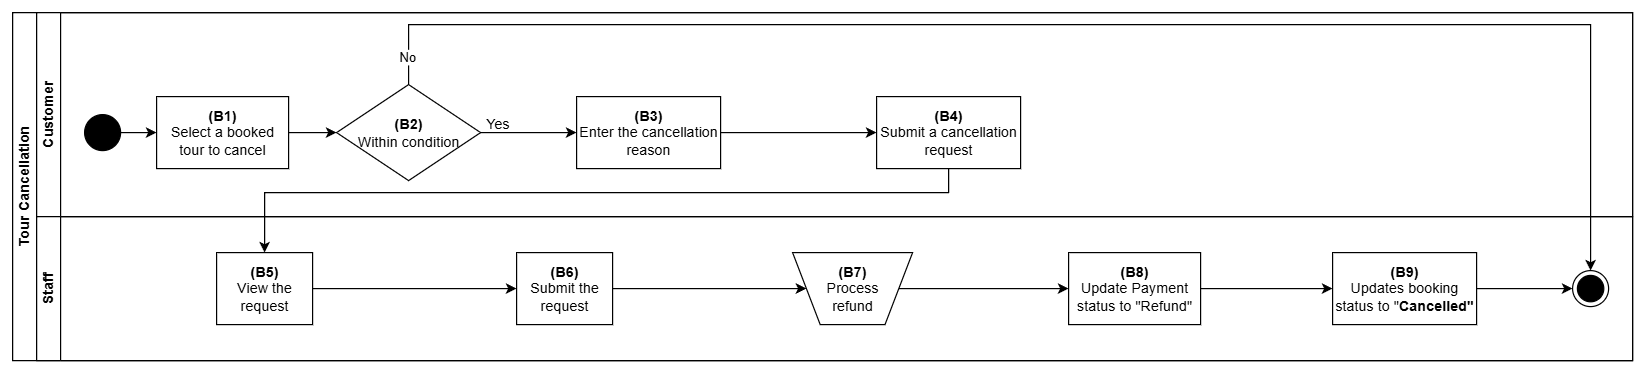

The diagram above was exported from draw.io. Its source (the exported page's mxGraphModel, read from the mxfile embedded in the PNG):
<mxGraphModel dx="1418" dy="794" grid="1" gridSize="10" guides="1" tooltips="1" connect="1" arrows="1" fold="1" page="1" pageScale="1" pageWidth="827" pageHeight="1169" math="0" shadow="0">
  <root>
    <mxCell id="0" />
    <mxCell id="1" parent="0" />
    <mxCell id="dNxyNK7c78bLwvsdeMH5-19" value="Tour Cancellation" style="swimlane;html=1;childLayout=stackLayout;resizeParent=1;resizeParentMax=0;horizontal=0;startSize=20;horizontalStack=0;" parent="1" vertex="1">
      <mxGeometry x="200" y="140" width="1350" height="290" as="geometry" />
    </mxCell>
    <mxCell id="dNxyNK7c78bLwvsdeMH5-20" value="Customer" style="swimlane;html=1;startSize=20;horizontal=0;" parent="dNxyNK7c78bLwvsdeMH5-19" vertex="1">
      <mxGeometry x="20" width="1330" height="170" as="geometry" />
    </mxCell>
    <mxCell id="lIBcm3NRYBsHcELzMRAX-1" style="edgeStyle=orthogonalEdgeStyle;rounded=0;orthogonalLoop=1;jettySize=auto;html=1;exitX=1;exitY=0.5;exitDx=0;exitDy=0;entryX=0;entryY=0.5;entryDx=0;entryDy=0;" parent="dNxyNK7c78bLwvsdeMH5-20" source="dNxyNK7c78bLwvsdeMH5-24" target="-KssOY7J3v2E0QF1-Dk9-29" edge="1">
      <mxGeometry relative="1" as="geometry" />
    </mxCell>
    <mxCell id="dNxyNK7c78bLwvsdeMH5-24" value="&lt;b&gt;(B1)&lt;/b&gt;&lt;div&gt;Select a booked tour to cancel&lt;/div&gt;" style="rounded=0;whiteSpace=wrap;html=1;fontFamily=Helvetica;fontSize=12;fontColor=#000000;align=center;" parent="dNxyNK7c78bLwvsdeMH5-20" vertex="1">
      <mxGeometry x="100" y="70" width="110" height="60" as="geometry" />
    </mxCell>
    <mxCell id="dNxyNK7c78bLwvsdeMH5-30" value="&lt;b&gt;(B4)&lt;/b&gt;&lt;div&gt;Submit a cancellation request&lt;/div&gt;" style="rounded=0;whiteSpace=wrap;html=1;fontFamily=Helvetica;fontSize=12;fontColor=#000000;align=center;" parent="dNxyNK7c78bLwvsdeMH5-20" vertex="1">
      <mxGeometry x="700" y="70" width="120" height="60" as="geometry" />
    </mxCell>
    <mxCell id="-KssOY7J3v2E0QF1-Dk9-8" style="edgeStyle=orthogonalEdgeStyle;rounded=0;orthogonalLoop=1;jettySize=auto;html=1;exitX=1;exitY=0.5;exitDx=0;exitDy=0;entryX=0;entryY=0.5;entryDx=0;entryDy=0;" parent="dNxyNK7c78bLwvsdeMH5-20" source="-KssOY7J3v2E0QF1-Dk9-6" target="dNxyNK7c78bLwvsdeMH5-24" edge="1">
      <mxGeometry relative="1" as="geometry" />
    </mxCell>
    <mxCell id="-KssOY7J3v2E0QF1-Dk9-6" value="" style="ellipse;fillColor=strokeColor;html=1;" parent="dNxyNK7c78bLwvsdeMH5-20" vertex="1">
      <mxGeometry x="40" y="85" width="30" height="30" as="geometry" />
    </mxCell>
    <mxCell id="lIBcm3NRYBsHcELzMRAX-2" style="edgeStyle=orthogonalEdgeStyle;rounded=0;orthogonalLoop=1;jettySize=auto;html=1;exitX=1;exitY=0.5;exitDx=0;exitDy=0;" parent="dNxyNK7c78bLwvsdeMH5-20" source="-KssOY7J3v2E0QF1-Dk9-29" target="6zZfeKEQTcQR_qnnxxAo-8" edge="1">
      <mxGeometry relative="1" as="geometry">
        <mxPoint x="450" y="100" as="targetPoint" />
      </mxGeometry>
    </mxCell>
    <mxCell id="-KssOY7J3v2E0QF1-Dk9-29" value="&lt;b&gt;&lt;span style=&quot;text-wrap-mode: nowrap;&quot;&gt;(B2)&lt;/span&gt;&lt;br style=&quot;padding: 0px; margin: 0px; text-wrap-mode: nowrap;&quot;&gt;&lt;/b&gt;&lt;span style=&quot;text-wrap-mode: nowrap;&quot;&gt;Within condition&lt;/span&gt;" style="rhombus;whiteSpace=wrap;html=1;" parent="dNxyNK7c78bLwvsdeMH5-20" vertex="1">
      <mxGeometry x="250" y="60" width="120" height="80" as="geometry" />
    </mxCell>
    <mxCell id="-KssOY7J3v2E0QF1-Dk9-33" value="Yes" style="text;html=1;align=center;verticalAlign=middle;resizable=0;points=[];autosize=1;strokeColor=none;fillColor=none;" parent="dNxyNK7c78bLwvsdeMH5-20" vertex="1">
      <mxGeometry x="364" y="78" width="40" height="30" as="geometry" />
    </mxCell>
    <mxCell id="6zZfeKEQTcQR_qnnxxAo-11" style="edgeStyle=orthogonalEdgeStyle;rounded=0;orthogonalLoop=1;jettySize=auto;html=1;" edge="1" parent="dNxyNK7c78bLwvsdeMH5-20" source="6zZfeKEQTcQR_qnnxxAo-8" target="dNxyNK7c78bLwvsdeMH5-30">
      <mxGeometry relative="1" as="geometry" />
    </mxCell>
    <mxCell id="6zZfeKEQTcQR_qnnxxAo-8" value="&lt;b&gt;(B3)&lt;/b&gt;&lt;div&gt;Enter the cancellation reason&lt;/div&gt;" style="rounded=0;whiteSpace=wrap;html=1;fontFamily=Helvetica;fontSize=12;fontColor=#000000;align=center;" vertex="1" parent="dNxyNK7c78bLwvsdeMH5-20">
      <mxGeometry x="450" y="70" width="120" height="60" as="geometry" />
    </mxCell>
    <mxCell id="dNxyNK7c78bLwvsdeMH5-21" value="Staff" style="swimlane;html=1;startSize=20;horizontal=0;" parent="dNxyNK7c78bLwvsdeMH5-19" vertex="1">
      <mxGeometry x="20" y="170" width="1330" height="120" as="geometry" />
    </mxCell>
    <mxCell id="-pQ5iAlkoRMJyTBDFgxW-8" style="edgeStyle=orthogonalEdgeStyle;rounded=0;orthogonalLoop=1;jettySize=auto;html=1;" parent="dNxyNK7c78bLwvsdeMH5-21" source="dNxyNK7c78bLwvsdeMH5-26" target="-KssOY7J3v2E0QF1-Dk9-13" edge="1">
      <mxGeometry relative="1" as="geometry" />
    </mxCell>
    <mxCell id="dNxyNK7c78bLwvsdeMH5-26" value="&lt;b&gt;(B5)&lt;/b&gt;&lt;div&gt;View the request&lt;/div&gt;" style="rounded=0;whiteSpace=wrap;html=1;fontFamily=Helvetica;fontSize=12;fontColor=#000000;align=center;" parent="dNxyNK7c78bLwvsdeMH5-21" vertex="1">
      <mxGeometry x="150" y="30" width="80" height="60" as="geometry" />
    </mxCell>
    <mxCell id="-pQ5iAlkoRMJyTBDFgxW-9" style="edgeStyle=orthogonalEdgeStyle;rounded=0;orthogonalLoop=1;jettySize=auto;html=1;" parent="dNxyNK7c78bLwvsdeMH5-21" source="-KssOY7J3v2E0QF1-Dk9-13" target="-pQ5iAlkoRMJyTBDFgxW-5" edge="1">
      <mxGeometry relative="1" as="geometry" />
    </mxCell>
    <mxCell id="-KssOY7J3v2E0QF1-Dk9-13" value="&lt;b&gt;(B6)&lt;/b&gt;&lt;div&gt;Submit the request&lt;/div&gt;" style="rounded=0;whiteSpace=wrap;html=1;fontFamily=Helvetica;fontSize=12;fontColor=#000000;align=center;" parent="dNxyNK7c78bLwvsdeMH5-21" vertex="1">
      <mxGeometry x="400" y="30" width="80" height="60" as="geometry" />
    </mxCell>
    <mxCell id="6zZfeKEQTcQR_qnnxxAo-6" style="edgeStyle=orthogonalEdgeStyle;rounded=0;orthogonalLoop=1;jettySize=auto;html=1;" edge="1" parent="dNxyNK7c78bLwvsdeMH5-21" source="dNxyNK7c78bLwvsdeMH5-34" target="-KssOY7J3v2E0QF1-Dk9-26">
      <mxGeometry relative="1" as="geometry" />
    </mxCell>
    <mxCell id="dNxyNK7c78bLwvsdeMH5-34" value="&lt;b&gt;(B9)&lt;/b&gt;&lt;div&gt;Updates booking status to &quot;&lt;b&gt;Cancelled&quot;&lt;/b&gt;&lt;/div&gt;" style="rounded=0;whiteSpace=wrap;html=1;fontFamily=Helvetica;fontSize=12;fontColor=#000000;align=center;" parent="dNxyNK7c78bLwvsdeMH5-21" vertex="1">
      <mxGeometry x="1080" y="30" width="120" height="60" as="geometry" />
    </mxCell>
    <mxCell id="-KssOY7J3v2E0QF1-Dk9-26" value="" style="ellipse;html=1;shape=endState;fillColor=strokeColor;" parent="dNxyNK7c78bLwvsdeMH5-21" vertex="1">
      <mxGeometry x="1280" y="45" width="30" height="30" as="geometry" />
    </mxCell>
    <mxCell id="6zZfeKEQTcQR_qnnxxAo-4" style="edgeStyle=orthogonalEdgeStyle;rounded=0;orthogonalLoop=1;jettySize=auto;html=1;" edge="1" parent="dNxyNK7c78bLwvsdeMH5-21" source="-KssOY7J3v2E0QF1-Dk9-22" target="dNxyNK7c78bLwvsdeMH5-34">
      <mxGeometry relative="1" as="geometry" />
    </mxCell>
    <mxCell id="-KssOY7J3v2E0QF1-Dk9-22" value="&lt;b&gt;(B8)&lt;/b&gt;&lt;div&gt;Update Payment status to &quot;Refund&quot;&lt;/div&gt;" style="rounded=0;whiteSpace=wrap;html=1;fontFamily=Helvetica;fontSize=12;fontColor=#000000;align=center;" parent="dNxyNK7c78bLwvsdeMH5-21" vertex="1">
      <mxGeometry x="860" y="30" width="110" height="60" as="geometry" />
    </mxCell>
    <mxCell id="-pQ5iAlkoRMJyTBDFgxW-10" style="edgeStyle=orthogonalEdgeStyle;rounded=0;orthogonalLoop=1;jettySize=auto;html=1;" parent="dNxyNK7c78bLwvsdeMH5-21" source="-pQ5iAlkoRMJyTBDFgxW-5" target="-KssOY7J3v2E0QF1-Dk9-22" edge="1">
      <mxGeometry relative="1" as="geometry" />
    </mxCell>
    <mxCell id="-pQ5iAlkoRMJyTBDFgxW-5" value="&lt;b&gt;(B7)&lt;/b&gt;&lt;div&gt;Process &lt;br&gt;refund&lt;/div&gt;" style="verticalLabelPosition=middle;verticalAlign=middle;html=1;shape=trapezoid;perimeter=trapezoidPerimeter;whiteSpace=wrap;size=0.23;arcSize=10;flipV=1;labelPosition=center;align=center;" parent="dNxyNK7c78bLwvsdeMH5-21" vertex="1">
      <mxGeometry x="630" y="30" width="100" height="60" as="geometry" />
    </mxCell>
    <mxCell id="lIBcm3NRYBsHcELzMRAX-4" style="edgeStyle=orthogonalEdgeStyle;rounded=0;orthogonalLoop=1;jettySize=auto;html=1;exitX=0.5;exitY=1;exitDx=0;exitDy=0;entryX=0.5;entryY=0;entryDx=0;entryDy=0;" parent="dNxyNK7c78bLwvsdeMH5-19" source="dNxyNK7c78bLwvsdeMH5-30" target="dNxyNK7c78bLwvsdeMH5-26" edge="1">
      <mxGeometry relative="1" as="geometry">
        <Array as="points">
          <mxPoint x="780" y="150" />
          <mxPoint x="210" y="150" />
        </Array>
      </mxGeometry>
    </mxCell>
    <mxCell id="lIBcm3NRYBsHcELzMRAX-6" style="edgeStyle=orthogonalEdgeStyle;rounded=0;orthogonalLoop=1;jettySize=auto;html=1;entryX=0.5;entryY=0;entryDx=0;entryDy=0;exitX=0.5;exitY=0;exitDx=0;exitDy=0;" parent="dNxyNK7c78bLwvsdeMH5-19" source="-KssOY7J3v2E0QF1-Dk9-29" target="-KssOY7J3v2E0QF1-Dk9-26" edge="1">
      <mxGeometry relative="1" as="geometry">
        <Array as="points">
          <mxPoint x="330" y="10" />
          <mxPoint x="1315" y="10" />
        </Array>
        <mxPoint x="290" y="100" as="sourcePoint" />
        <mxPoint x="1345" y="230" as="targetPoint" />
      </mxGeometry>
    </mxCell>
    <mxCell id="-pQ5iAlkoRMJyTBDFgxW-3" value="No" style="edgeLabel;html=1;align=center;verticalAlign=middle;resizable=0;points=[];" parent="lIBcm3NRYBsHcELzMRAX-6" vertex="1" connectable="0">
      <mxGeometry x="-0.9616" y="2" relative="1" as="geometry">
        <mxPoint as="offset" />
      </mxGeometry>
    </mxCell>
  </root>
</mxGraphModel>